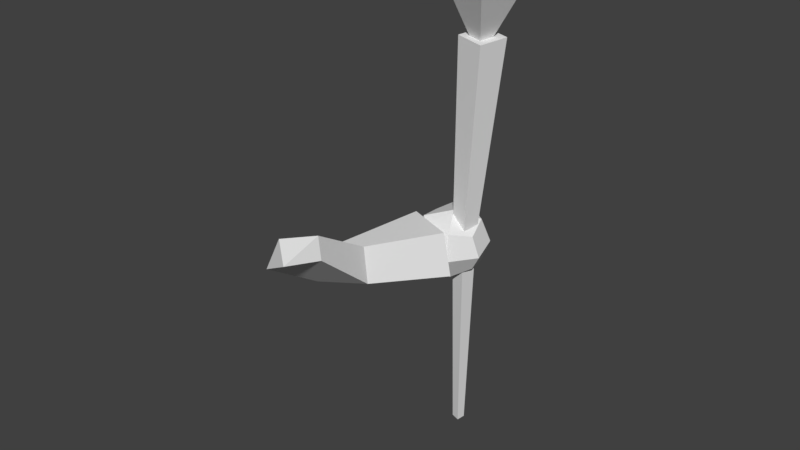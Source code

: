 # Source: WizardArm.blend  (saved by Blender 2.79.0; exported with 4.5.12 LTS)
import bpy
from mathutils import Matrix  # noqa: F401  (used for matrix-valued properties, if any)

bpy.ops.wm.read_factory_settings(use_empty=True)
scene = bpy.context.scene
scene.name = 'Scene'

# ---- collections
col_collection_1 = bpy.data.collections.new('Collection 1'); scene.collection.children.link(col_collection_1)

# ---- materials (node trees are filled in below, after node groups)
mat_color_001 = bpy.data.materials.new('color.001')
mat_color_001.alpha_threshold = 0.0
mat_color_001.use_transparent_shadow = False
mat_color_001.roughness = 0.5

# ---- material node trees

# ---- world
world_world = bpy.data.worlds.new('World'); scene.world = world_world
world_world.color = (0.05088, 0.05088, 0.05088)
world_world.use_sun_shadow = False
world_world.sun_shadow_jitter_overblur = 0.0
world_world.cycles.sampling_method = 'MANUAL'

# ---- meshes
me_brazo_cube_000 = bpy.data.meshes.new('brazo_Cube.000')
me_brazo_cube_000.from_pydata([(-0.659, 0.3462, -0.01267), (-0.5516, 0.3068, 0.04961), (-0.6276, 0.3677, 0.08058), (-0.6758, 0.5805, -0.05693), (-0.5893, 0.896, -0.02698), (-0.6072, 0.8761, -0.1736), (-0.6594, 0.5386, -0.136), (-0.5236, 0.5995, -0.1209), (-0.5243, 0.419, 0.02953), (-0.5409, 0.4269, 0.09544), (-0.5665, 0.6335, -0.03128), (-0.4256, 0.8545, -0.1724), (-0.4408, 0.839, -0.02785), (-0.4446, 0.8633, -0.1361), (-0.4672, 0.9006, -0.2114), (-0.4212, 0.9563, -0.1892), (-0.3857, 0.9388, -0.1335), (-0.4083, 0.9351, -0.06914), (-0.4498, 0.872, -0.04982), (-0.5166, 0.8635, -0.06654), (-0.5344, 0.8287, -0.1262), (-0.5293, 0.8846, -0.1852), (-0.5951, 0.8998, -0.1136), (-0.5804, 0.9281, -0.1937), (-0.5632, 0.8997, -0.03349), (-0.5753, 0.9755, -0.04483), (-0.6105, 0.9928, -0.09986), (-0.588, 0.9965, -0.1635), (-0.5543, 1.058, -0.09433), (-0.5491, 1.049, -0.18), (-0.5319, 1.021, -0.01976), (-0.4715, 1.038, -0.04483), (-0.4704, 1.077, -0.09986), (-0.4842, 1.059, -0.1635), (-0.4057, 1.023, -0.1164), (-0.4376, 1.023, -0.1965), (-0.4205, 0.9945, -0.03635), (-0.5105, 0.9854, -0.2232), (-0.4877, 0.9475, -0.009646), (-0.471, 0.9852, -0.07557), (-0.4416, 1.006, 0.5429), (-0.3512, 0.9836, 0.5364), (-0.4231, 0.9737, -0.07981), (-0.483, 0.9374, -0.07929), (-0.464, 0.9152, 0.5376), (-0.4351, 0.9259, -0.08353), (-0.3736, 0.8932, 0.5311), (-0.3323, 0.8325, 0.7139), (-0.2896, 1.005, 0.7236), (-0.3886, 0.9285, 0.8877), (-0.4623, 1.047, 0.7358), (-0.4132, 0.9479, 0.4715), (-0.505, 0.8745, 0.7261), (-0.4827, 1.023, -0.8006), (-0.4892, 0.9983, -0.8043), (-0.5142, 1.004, -0.8006), (-0.5077, 1.029, -0.7969), (-0.4837, 1.024, -0.7964), (-0.4903, 0.9993, -0.803)], [(56, 57), (57, 58)], [(0, 1, 2), (3, 4, 5, 6), (2, 3, 6, 0), (0, 6, 7, 8), (9, 10, 3, 2), (8, 7, 10, 9), (8, 1, 0), (2, 1, 9), (9, 1, 8), (11, 5, 4, 12), (6, 5, 11, 7), (10, 12, 4, 3), (7, 11, 12, 10), (13, 14, 15, 16), (13, 16, 17, 18), (13, 18, 19, 20), (13, 20, 21, 14), (22, 23, 21, 20), (22, 20, 19, 24), (22, 24, 25, 26), (22, 26, 27, 23), (28, 29, 27, 26), (28, 26, 25, 30), (28, 30, 31, 32), (28, 32, 33, 29), (34, 35, 33, 32), (34, 32, 31, 36), (34, 36, 17, 16), (34, 16, 15, 35), (37, 14, 21, 23), (37, 23, 27, 29), (37, 29, 33, 35), (37, 35, 15, 14), (38, 30, 25, 24), (38, 24, 19, 18), (38, 18, 17, 36), (38, 36, 31, 30), (39, 40, 41, 42), (43, 44, 40, 39), (45, 46, 44, 43), (42, 41, 46, 45), (40, 44, 46, 41), (47, 48, 49), (48, 50, 49), (51, 50, 48), (51, 48, 47), (51, 47, 52), (51, 52, 50), (52, 47, 49), (50, 52, 49), (53, 42, 45, 54), (54, 45, 43, 55), (55, 43, 39, 56), (56, 39, 42, 53)])
me_brazo_cube_000.polygons.foreach_set('use_smooth', [True] * 54)
_k = set([(0, 1), (0, 2), (0, 6), (0, 8), (1, 2), (1, 8), (1, 9), (2, 3), (2, 9), (3, 4), (3, 6), (3, 10), (4, 5), (4, 12), (5, 6), (5, 11), (6, 7), (7, 8), (7, 10), (7, 11), (8, 9), (9, 10), (10, 12), (11, 12), (13, 14), (13, 16), (13, 18), (13, 20), (14, 15), (14, 21), (14, 37), (15, 16), (15, 35), (16, 17), (16, 34), (17, 18), (17, 36), (18, 19), (18, 38), (19, 20), (19, 24), (20, 21), (20, 22), (21, 23), (22, 23), (22, 24), (22, 26), (23, 27), (23, 37), (24, 25), (24, 38), (25, 26), (25, 30), (26, 27), (26, 28), (27, 29), (28, 29), (28, 30), (28, 32), (29, 33), (29, 37), (30, 31), (30, 38), (31, 32), (31, 36), (32, 33), (32, 34), (33, 35), (34, 35), (34, 36), (35, 37), (36, 38), (39, 40), (39, 56), (40, 41), (40, 44), (41, 42), (41, 46), (42, 53), (43, 44), (43, 55), (44, 46), (45, 46), (45, 54), (47, 48), (47, 49), (47, 51), (47, 52), (48, 49), (48, 50), (48, 51), (49, 50), (49, 52), (50, 51), (50, 52), (51, 52), (53, 54), (53, 56), (54, 55), (55, 56)])
me_brazo_cube_000.attributes.new('sharp_edge', 'BOOLEAN', 'EDGE').data.foreach_set('value', [ (min(e.vertices), max(e.vertices)) in _k for e in me_brazo_cube_000.edges])
_uv = me_brazo_cube_000.uv_layers.new(name='UVMap')
_uv.uv.foreach_set('vector', [0.1773, 0.6044, 0.1827, 0.599, 0.1852, 0.604, 0.1773, 0.6238, 0.1852, 0.6463, 0.1733, 0.6474, 0.1707, 0.6215, 0.1852, 0.604, 0.1773, 0.6238, 0.1707, 0.6215, 0.1773, 0.6044, 0.1581, 0.6828, 0.1537, 0.6671, 0.1626, 0.6628, 0.1678, 0.6782, 0.1842, 0.6572, 0.1775, 0.6693, 0.1707, 0.6647, 0.1788, 0.6526, 0.1905, 0.6844, 0.1846, 0.6663, 0.1928, 0.6657, 0.1958, 0.6854, 0.1678, 0.6782, 0.167, 0.6867, 0.1581, 0.6828, 0.1788, 0.6526, 0.1846, 0.6474, 0.1842, 0.6572, 0.1958, 0.6854, 0.1897, 0.6929, 0.1905, 0.6844, 0.1965, 0.5804, 0.1965, 0.5933, 0.1851, 0.5911, 0.1847, 0.5809, 0.1537, 0.6671, 0.1551, 0.6409, 0.1678, 0.6438, 0.1626, 0.6628, 0.1775, 0.6693, 0.1846, 0.6838, 0.1739, 0.6879, 0.1707, 0.6647, 0.1846, 0.6663, 0.1851, 0.6474, 0.1958, 0.652, 0.1928, 0.6657, 0.5744, 0.9012, 0.5764, 0.91, 0.5695, 0.9108, 0.5662, 0.9046, 0.5744, 0.9012, 0.5662, 0.9046, 0.5659, 0.8992, 0.5715, 0.8944, 0.5744, 0.9012, 0.5715, 0.8944, 0.577, 0.896, 0.5821, 0.8994, 0.5744, 0.9012, 0.5821, 0.8994, 0.5807, 0.9076, 0.5764, 0.91, 0.6717, 0.8916, 0.6754, 0.8838, 0.6802, 0.8881, 0.6794, 0.8952, 0.6717, 0.8916, 0.6794, 0.8952, 0.6759, 0.9001, 0.6696, 0.9001, 0.6717, 0.8916, 0.6696, 0.9001, 0.6659, 0.896, 0.6657, 0.889, 0.6657, 0.8987, 0.6599, 0.8987, 0.6605, 0.8918, 0.6657, 0.8899, 0.6522, 0.8965, 0.6554, 0.888, 0.6605, 0.8918, 0.6599, 0.8987, 0.6522, 0.8965, 0.6599, 0.8987, 0.6572, 0.9035, 0.6509, 0.9039, 0.6381, 0.9138, 0.6293, 0.9144, 0.6304, 0.9102, 0.6368, 0.9091, 0.6522, 0.8965, 0.6464, 0.8932, 0.6506, 0.8877, 0.6554, 0.888, 0.6341, 0.9014, 0.6421, 0.8992, 0.6421, 0.9057, 0.6368, 0.9091, 0.6341, 0.9014, 0.6368, 0.9091, 0.6304, 0.9102, 0.6263, 0.9052, 0.6341, 0.9014, 0.6263, 0.9052, 0.6265, 0.8999, 0.6316, 0.8953, 0.6341, 0.9014, 0.6316, 0.8953, 0.6382, 0.8955, 0.6421, 0.8992, 0.5752, 0.9164, 0.5764, 0.91, 0.5807, 0.9076, 0.5821, 0.9114, 0.6589, 0.8839, 0.6657, 0.8899, 0.6605, 0.8918, 0.6554, 0.888, 0.6589, 0.8839, 0.6554, 0.888, 0.6506, 0.8877, 0.6515, 0.8838, 0.5752, 0.9164, 0.5673, 0.9154, 0.5695, 0.9108, 0.5764, 0.91, 0.6721, 0.9089, 0.6751, 0.9011, 0.6801, 0.9043, 0.6801, 0.9117, 0.6721, 0.9089, 0.6801, 0.9117, 0.677, 0.9153, 0.6707, 0.9157, 0.6721, 0.9089, 0.6707, 0.9157, 0.6662, 0.9101, 0.6657, 0.9051, 0.6721, 0.9089, 0.6657, 0.9051, 0.6697, 0.9001, 0.6751, 0.9011, 0.4241, 0.6115, 0.4277, 0.6923, 0.3953, 0.6923, 0.407, 0.6115, 0.3935, 0.6115, 0.3953, 0.6924, 0.3629, 0.6922, 0.3764, 0.6115, 0.3512, 0.6116, 0.3629, 0.6926, 0.3305, 0.6926, 0.334, 0.6117, 0.3278, 0.6117, 0.3305, 0.6926, 0.2981, 0.6926, 0.3106, 0.6116, 0.46, 0.5307, 0.46, 0.5384, 0.4277, 0.5384, 0.4277, 0.5307, 0.8395, 0.6345, 0.8789, 0.6541, 0.8484, 0.6948, 0.9183, 0.5805, 0.8789, 0.6001, 0.8893, 0.5398, 0.9183, 0.6948, 0.8789, 0.6001, 0.9183, 0.5805, 0.8789, 0.5398, 0.8789, 0.6541, 0.8395, 0.6345, 0.8395, 0.5398, 0.8395, 0.6533, 0.8002, 0.6334, 0.9191, 0.5398, 0.9563, 0.6, 0.9183, 0.6253, 0.8002, 0.6334, 0.8395, 0.6533, 0.81, 0.6959, 0.9183, 0.6253, 0.9563, 0.6, 0.9563, 0.6811, 0.3285, 0.5309, 0.3278, 0.6117, 0.3106, 0.6116, 0.3196, 0.5307, 0.343, 0.5307, 0.3512, 0.6116, 0.334, 0.6117, 0.334, 0.5308, 0.3953, 0.5307, 0.3935, 0.6115, 0.3764, 0.6115, 0.3863, 0.5308, 0.4241, 0.5308, 0.4241, 0.6115, 0.407, 0.6115, 0.4151, 0.5307])
me_brazo_cube_000.materials.append(mat_color_001)
me_brazo_cube_000.use_remesh_preserve_volume = False
me_brazo_cube_000.use_remesh_preserve_attributes = False
me_brazo_cube_000.use_mirror_vertex_groups = False
me_brazo_cube_000.update()
me_brazo_cube_000.normals_split_custom_set([tuple(v) for v in zip(*[iter([-0.4944, -0.7957, 0.35, -0.4944, -0.7957, 0.35, -0.4944, -0.7957, 0.35, -0.9771, 0.2069, -0.04995, -0.9771, 0.2069, -0.04995, -0.9771, 0.2069, -0.04995, -0.9771, 0.2069, -0.04995, -0.9931, -0.05124, 0.1052, -0.9931, -0.05124, 0.1052, -0.9931, -0.05124, 0.1052, -0.9931, -0.05124, 0.1052, 0.4206, -0.5371, -0.7312, 0.4206, -0.5371, -0.7312, 0.4206, -0.5371, -0.7312, 0.4206, -0.5371, -0.7312, -0.4132, 0.4323, 0.8015, -0.4132, 0.4323, 0.8015, -0.4132, 0.4323, 0.8015, -0.4132, 0.4323, 0.8015, 0.9228, 0.2616, 0.2827, 0.9228, 0.2616, 0.2827, 0.9228, 0.2616, 0.2827, 0.9228, 0.2616, 0.2827, 0.4125, -0.2569, -0.874, 0.4125, -0.2569, -0.874, 0.4125, -0.2569, -0.874, 0.08802, -0.3621, 0.928, 0.08802, -0.3621, 0.928, 0.08802, -0.3621, 0.928, 0.9477, -0.1838, 0.2611, 0.9477, -0.1838, 0.2611, 0.9477, -0.1838, 0.2611, 0.2316, 0.9727, -0.0163, 0.2316, 0.9727, -0.0163, 0.2316, 0.9727, -0.0163, 0.2316, 0.9727, -0.0163, 0.07123, -0.1659, -0.9836, 0.07123, -0.1659, -0.9836, 0.07123, -0.1659, -0.9836, 0.07123, -0.1659, -0.9836, -0.09603, -0.02465, 0.9951, -0.09603, -0.02465, 0.9951, -0.09603, -0.02465, 0.9951, -0.09603, -0.02465, 0.9951, 0.8809, -0.4017, 0.2504, 0.8809, -0.4017, 0.2504, 0.8809, -0.4017, 0.2504, 0.8809, -0.4017, 0.2504, 0.7146, -0.4739, -0.5146, 0.7146, -0.4739, -0.5146, 0.7146, -0.4739, -0.5146, 0.7146, -0.4739, -0.5146, 0.8077, -0.5654, 0.1674, 0.8077, -0.5654, 0.1674, 0.8077, -0.5654, 0.1674, 0.8077, -0.5654, 0.1674, 0.246, -0.9346, 0.2571, 0.246, -0.9346, 0.2571, 0.246, -0.9346, 0.2571, 0.246, -0.9346, 0.2571, 0.1318, -0.8066, -0.5763, 0.1318, -0.8066, -0.5763, 0.1318, -0.8066, -0.5763, 0.1318, -0.8066, -0.5763, -0.6435, -0.6109, -0.4612, -0.6435, -0.6109, -0.4612, -0.6435, -0.6109, -0.4612, -0.6435, -0.6109, -0.4612, -0.5666, -0.7299, 0.3824, -0.5666, -0.7299, 0.3824, -0.5666, -0.7299, 0.3824, -0.5666, -0.7299, 0.3824, -0.8929, -0.1512, 0.4241, -0.8929, -0.1512, 0.4241, -0.8929, -0.1512, 0.4241, -0.8929, -0.1512, 0.4241, -0.9622, -0.06523, -0.2643, -0.9622, -0.06523, -0.2643, -0.9622, -0.06523, -0.2643, -0.9622, -0.06523, -0.2643, -0.7748, 0.6104, -0.1644, -0.7748, 0.6104, -0.1644, -0.7748, 0.6104, -0.1644, -0.7748, 0.6104, -0.1644, -0.7019, 0.4895, 0.5174, -0.7019, 0.4895, 0.5174, -0.7019, 0.4895, 0.5174, -0.7019, 0.4895, 0.5174, -0.1057, 0.8492, 0.5174, -0.1057, 0.8492, 0.5174, -0.1057, 0.8492, 0.5174, -0.1057, 0.8492, 0.5174, -0.1786, 0.9701, -0.1644, -0.1786, 0.9701, -0.1644, -0.1786, 0.9701, -0.1644, -0.1786, 0.9701, -0.1644, 0.5327, 0.802, -0.2703, 0.5327, 0.802, -0.2703, 0.5327, 0.802, -0.2703, 0.5327, 0.802, -0.2703, 0.6057, 0.6811, 0.4115, 0.6057, 0.6811, 0.4115, 0.6057, 0.6811, 0.4115, 0.6057, 0.6811, 0.4115, 0.9545, 0.1197, 0.2731, 0.9545, 0.1197, 0.2731, 0.9545, 0.1197, 0.2731, 0.9545, 0.1197, 0.2731, 0.8817, 0.2398, -0.4062, 0.8817, 0.2398, -0.4062, 0.8817, 0.2398, -0.4062, 0.8817, 0.2398, -0.4062, -0.2197, -0.3081, -0.9256, -0.2197, -0.3081, -0.9256, -0.2197, -0.3081, -0.9256, -0.2197, -0.3081, -0.9256, -0.572, 0.2367, -0.7854, -0.572, 0.2367, -0.7854, -0.572, 0.2367, -0.7854, -0.572, 0.2367, -0.7854, 0.03084, 0.6229, -0.7817, 0.03084, 0.6229, -0.7817, 0.03084, 0.6229, -0.7817, 0.03084, 0.6229, -0.7817, 0.3632, 0.02531, -0.9314, 0.3632, 0.02531, -0.9314, 0.3632, 0.02531, -0.9314, 0.3632, 0.02531, -0.9314, -0.3749, -0.008167, 0.927, -0.3749, -0.008167, 0.927, -0.3749, -0.008167, 0.927, -0.3749, -0.008167, 0.927, -0.01638, -0.5567, 0.8306, -0.01638, -0.5567, 0.8306, -0.01638, -0.5567, 0.8306, -0.01638, -0.5567, 0.8306, 0.562, -0.2221, 0.7968, 0.562, -0.2221, 0.7968, 0.562, -0.2221, 0.7968, 0.562, -0.2221, 0.7968, 0.2132, 0.3206, 0.9229, 0.2132, 0.3206, 0.9229, 0.2132, 0.3206, 0.9229, 0.2132, 0.3206, 0.9229, 0.2337, 0.9723, 0.006828, 0.2322, 0.9717, -0.04283, 0.2322, 0.9717, -0.04283, 0.2342, 0.9722, 0.001529, -0.9695, 0.2395, 0.05133, -0.9703, 0.239, 0.03833, -0.9703, 0.239, 0.03833, -0.9688, 0.2414, 0.0562, -0.2382, -0.9698, -0.05321, -0.2375, -0.971, -0.02776, -0.2375, -0.971, -0.02776, -0.2362, -0.9706, -0.04734, 0.9668, -0.2362, -0.0972, 0.9662, -0.2334, -0.109, 0.9662, -0.2334, -0.109, 0.9666, -0.2348, -0.1025, 0.05436, -0.07154, 0.996, 0.05436, -0.07154, 0.996, 0.05436, -0.07154, 0.996, 0.05436, -0.07154, 0.996, 0.8767, -0.2405, 0.4166, 0.8767, -0.2405, 0.4166, 0.8767, -0.2405, 0.4166, 0.236, 0.8182, 0.5243, 0.236, 0.8182, 0.5243, 0.236, 0.8182, 0.5243, 0.2042, 0.9284, -0.3105, 0.2042, 0.9284, -0.3105, 0.2042, 0.9284, -0.3105, 0.8969, -0.1999, -0.3944, 0.8969, -0.1999, -0.3944, 0.8969, -0.1999, -0.3944, -0.2448, -0.9045, -0.3492, -0.2448, -0.9045, -0.3492, -0.2448, -0.9045, -0.3492, -0.9323, 0.2457, -0.2653, -0.9323, 0.2457, -0.2653, -0.9323, 0.2457, -0.2653, -0.1852, -0.8843, 0.4286, -0.1852, -0.8843, 0.4286, -0.1852, -0.8843, 0.4286, -0.8258, 0.1743, 0.5363, -0.8258, 0.1743, 0.5363, -0.8258, 0.1743, 0.5363, 0.9669, -0.2362, -0.09624, 0.9668, -0.2362, -0.0972, 0.9666, -0.2348, -0.1025, 0.9669, -0.2362, -0.09624, -0.2387, -0.9679, -0.07918, -0.2382, -0.9698, -0.05321, -0.2362, -0.9706, -0.04734, -0.2387, -0.9679, -0.07918, -0.9687, 0.24, 0.06395, -0.9695, 0.2395, 0.05133, -0.9688, 0.2414, 0.0562, -0.9687, 0.24, 0.06395, 0.2358, 0.9707, 0.04684, 0.2337, 0.9723, 0.006828, 0.2342, 0.9722, 0.001529, 0.2358, 0.9707, 0.04684])] * 3)])

# ---- objects
ob_brazo_cube_000 = bpy.data.objects.new('brazo_Cube.000', me_brazo_cube_000)

# ---- transforms, parenting, visibility, modifiers, constraints
ob_brazo_cube_000.location = (0.0, 0.0, 0.0)
ob_brazo_cube_000.lineart.crease_threshold = 0.0

# ---- collection membership
col_collection_1.objects.link(ob_brazo_cube_000)

# ---- scene / render settings (as saved in the file)
scene.frame_start = 1; scene.frame_end = 250; scene.frame_set(1)
scene.render.engine = 'BLENDER_EEVEE_NEXT'
scene.render.resolution_percentage = 50
scene.render.dither_intensity = 0.0
scene.cycles.use_denoising = False
scene.cycles.samples = 128
scene.cycles.sampling_pattern = 'TABULATED_SOBOL'
scene.cycles.use_adaptive_sampling = False
scene.cycles.use_light_tree = False
scene.cycles.blur_glossy = 0.0
scene.cycles.sample_clamp_indirect = 0.0
scene.view_settings.view_transform = 'Standard'
bpy.context.view_layer.update()

# ---- added for rendering (the .blend has no active camera and no usable light): camera, sun
cam_auto = bpy.data.cameras.new('AutoCamera')
cam_auto.lens = 50.0
cam_auto.sensor_width = 36.0
cam_auto.clip_end = 1000.0
ob_auto_camera = bpy.data.objects.new('AutoCamera', cam_auto)
scene.collection.objects.link(ob_auto_camera)
ob_auto_camera.location = (1.27418, -1.41617, 1.44723)
ob_auto_camera.rotation_euler = (1.09748, -7.21219e-08, 0.694738)
scene.camera = ob_auto_camera
light_auto_sun = bpy.data.lights.new('AutoSun', 'SUN')
light_auto_sun.energy = 3.0
light_auto_sun.angle = 0.0523599
ob_auto_sun = bpy.data.objects.new('AutoSun', light_auto_sun)
scene.collection.objects.link(ob_auto_sun)
ob_auto_sun.rotation_euler = (0.872665, 0.174533, 0.523599)
bpy.context.view_layer.update()
